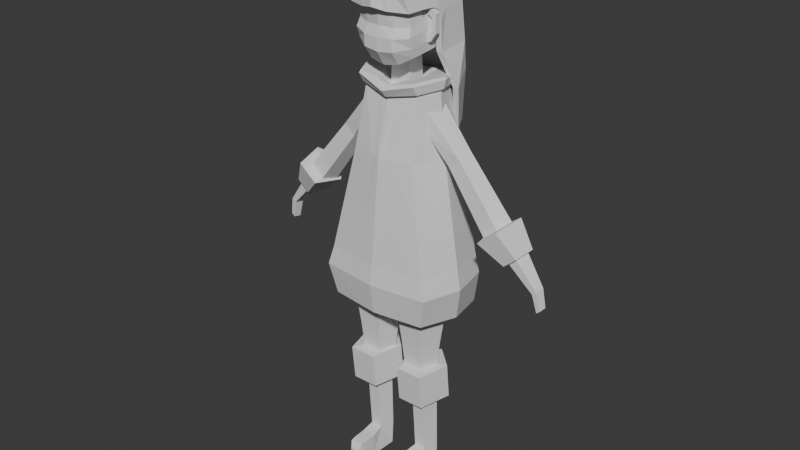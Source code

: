 # Source: CharacterWoman.blend  (saved by Blender 4.1.24; exported with 4.5.12 LTS)
import bpy
from mathutils import Matrix  # noqa: F401  (used for matrix-valued properties, if any)

bpy.ops.wm.read_factory_settings(use_empty=True)
scene = bpy.context.scene
scene.name = 'Scene'

# ---- collections
col_collection = bpy.data.collections.new('Collection'); scene.collection.children.link(col_collection)

# ---- materials (node trees are filled in below, after node groups)
mat_material = bpy.data.materials.new('Material')
mat_material.alpha_threshold = 0.0
mat_material.use_transparent_shadow = False
mat_material.roughness = 0.5
mat_material.line_color = (0.0, 0.0, 0.0, 1.0)

# ---- material node trees
mat_material.use_nodes = True; mat_material.node_tree.nodes.clear()
_N = mat_material.node_tree.nodes; _L = mat_material.node_tree.links
n0 = _N.new('ShaderNodeOutputMaterial'); n0.name = 'Material Output'; n0.location = (300, 300)
n1 = _N.new('ShaderNodeBsdfPrincipled'); n1.name = 'Principled BSDF'; n1.location = (10, 300)
n1.inputs[3].default_value = 1.45
_L.new(n1.outputs[0], n0.inputs[0])
n0.is_active_output = True

# ---- world
world_world = bpy.data.worlds.new('World'); scene.world = world_world
world_world.use_nodes = True; world_world.node_tree.nodes.clear()
_N = world_world.node_tree.nodes; _L = world_world.node_tree.links
n0 = _N.new('ShaderNodeOutputWorld'); n0.name = 'World Output'; n0.location = (300, 300)
n1 = _N.new('ShaderNodeBackground'); n1.name = 'Background'; n1.location = (10, 300)
n1.inputs[0].default_value = (0.05088, 0.05088, 0.05088, 1.0)
_L.new(n1.outputs[0], n0.inputs[0])
n0.is_active_output = True
world_world.color = (0.05088, 0.05088, 0.05088)
world_world.use_sun_shadow = False
world_world.sun_shadow_jitter_overblur = 0.0

# ---- meshes
me_cube = bpy.data.meshes.new('Cube')
me_cube.from_pydata([(0.6338, 0.6311, 1.077), (0.9949, 0.6339, -0.7404), (0.5644, -0.5231, 1.092), (0.9256, -0.7037, -0.7259), (0.0268, -0.004259, -1.652), (1.226, -0.06859, -1.076), (1.114, -0.004259, -1.652), (0.9677, 0.6847, -1.69), (0.8984, -0.6742, -1.617), (1.142, -0.04446, -0.732), (0.7805, 0.04446, 1.086), (1.01, -0.758, -1.064), (1.08, 0.6399, -1.089), (0.01072, 0.7282, -0.732), (0.0, -0.6365, 1.086), (0.01072, -0.8171, -0.732), (0.0, 0.7254, 1.086), (0.0268, 0.779, -1.682), (0.0268, -0.7876, -1.623), (0.01608, -0.8714, -1.07), (0.01608, 0.7423, -1.07), (0.5635, 0.4235, 2.129), (0.5082, -0.3094, 2.129), (0.6745, 0.05101, 2.158), (0.0, -0.3814, 2.024), (0.0, 0.4834, 2.024), (0.594, 0.5329, 2.357), (0.5226, -0.413, 2.358), (0.7372, 0.05215, 2.394), (0.0, -0.5059, 2.221), (0.0, 0.5977, 2.243), (0.6122, 0.5673, 2.31), (0.0, 0.6491, 2.164), (0.5344, -0.4466, 2.311), (0.0, -0.5464, 2.164), (0.7633, 0.05252, 2.35), (0.5996, 0.4842, 2.162), (0.0, -0.4551, 2.042), (0.0, 0.5571, 2.041), (0.5372, -0.3702, 2.163), (0.7329, 0.04906, 2.2), (0.2537, -0.787, -0.7303), (0.1683, 0.7004, 1.084), (0.2583, -0.7574, -1.621), (0.3157, -0.004259, -1.652), (0.2802, -0.8413, -1.069), (0.2721, 0.7031, -0.7342), (0.1499, -0.6064, 1.087), (0.2767, 0.754, -1.684), (0.2986, 0.7151, -1.075), (0.1497, 0.4675, 2.052), (0.135, -0.3623, 2.052), (0.1578, 0.5897, 2.257), (0.1958, 0.05215, 2.267), (0.1388, -0.4812, 2.257), (0.1626, 0.6274, 2.203), (0.1419, -0.5199, 2.203), (0.1427, -0.4325, 2.074), (0.1593, 0.5377, 2.073), (0.8144, 0.6325, 0.1685), (0.745, -0.6134, 0.183), (0.961, -2.98e-08, 0.1769), (0.0, 0.7268, 0.1769), (0.0, -0.7268, 0.1769), (0.1993, -0.6967, 0.1785), (0.2177, 0.7018, 0.1747), (0.7185, -0.1182, 1.088), (1.08, -0.2334, -0.7302), (1.053, -0.1963, -1.642), (1.165, -0.2662, -1.072), (0.0, -0.2288, -1.644), (0.6268, -0.0523, 2.15), (0.6757, -0.08118, 2.384), (0.0, -0.1078, 2.221), (0.6977, -0.09056, 2.339), (0.6768, -0.07113, 2.19), (0.1795, -0.1007, 2.264), (0.2868, -0.2202, -1.643), (0.8991, -0.1758, 0.1787), (1.096, 0.1652, -0.7346), (1.069, 0.2087, -1.664), (0.0, 0.2379, -1.661), (1.181, 0.1504, -1.08), (0.7351, 0.2258, 1.083), (0.6402, 0.1662, 2.149), (0.0, 0.2246, 2.221), (0.6929, 0.2007, 2.383), (0.7166, 0.2116, 2.338), (0.6917, 0.1836, 2.188), (0.1841, 0.2183, 2.264), (0.2912, 0.2301, -1.662), (0.9157, 0.1955, 0.1743), (0.0, 0.1967, 2.801), (0.0, 0.05365, 2.801), (0.1948, 0.05365, 2.807), (0.1762, 0.1914, 2.811), (0.0, -0.07896, 2.801), (0.1697, -0.0731, 2.816), (0.2346, 0.5329, 2.285), (0.1633, -0.413, 2.285), (0.3779, 0.05215, 2.322), (0.0, -0.5059, 2.149), (0.0, 0.6102, 2.149), (0.0, 0.5382, 2.263), (0.0, -0.4305, 2.268), (0.3163, -0.08118, 2.312), (0.3336, 0.2007, 2.311), (0.1664, 0.1057, 2.088), (0.1566, -0.02414, 2.088), (0.186, 0.03971, 2.093), (0.0, -0.03689, 2.07), (0.0, 0.1163, 2.07), (0.0, 0.1135, 2.075), (0.0, -0.03351, 2.075), (0.1776, 0.02141, 2.092), (0.1799, 0.06011, 2.092), (0.1958, 0.05215, 2.079), (0.0, -0.1078, 2.033), (0.1795, -0.1007, 2.077), (0.0, 0.2246, 2.033), (0.1841, 0.2183, 2.076)], [], [(82, 5, 6, 80), (78, 66, 2, 60), (65, 42, 0, 59), (77, 68, 8, 43), (69, 11, 8, 68), (49, 12, 7, 48), (42, 16, 25, 50), (91, 83, 10, 61), (46, 1, 12, 49), (67, 3, 11, 69), (41, 15, 19, 45), (45, 19, 18, 43), (79, 9, 5, 82), (90, 80, 6, 44), (64, 47, 14, 63), (83, 0, 21, 84), (56, 33, 27, 54), (55, 32, 30, 52), (66, 10, 23, 71), (47, 2, 22, 51), (73, 76, 97, 96), (74, 35, 28, 72), (87, 31, 26, 86), (88, 36, 31, 87), (75, 40, 35, 74), (58, 38, 32, 55), (57, 39, 33, 56), (51, 22, 39, 57), (50, 25, 38, 58), (71, 23, 40, 75), (84, 21, 36, 88), (21, 50, 58, 36), (24, 51, 57, 37), (37, 57, 56, 34), (36, 58, 55, 31), (14, 47, 51, 24), (31, 55, 52, 26), (34, 56, 54, 29), (60, 2, 47, 64), (81, 90, 44, 4), (11, 45, 43, 8), (3, 41, 45, 11), (13, 46, 49, 20), (0, 42, 50, 21), (20, 49, 48, 17), (70, 77, 43, 18), (62, 16, 42, 65), (13, 62, 65, 46), (3, 60, 64, 41), (41, 64, 63, 15), (79, 91, 61, 9), (46, 65, 59, 1), (67, 78, 60, 3), (9, 61, 78, 67), (4, 44, 77, 70), (22, 71, 75, 39), (39, 75, 74, 33), (33, 74, 72, 27), (76, 53, 94, 97), (2, 66, 71, 22), (9, 67, 69, 5), (5, 69, 68, 6), (44, 6, 68, 77), (61, 10, 66, 78), (1, 59, 91, 79), (17, 48, 90, 81), (23, 84, 88, 40), (40, 88, 87, 35), (35, 87, 86, 28), (10, 83, 84, 23), (48, 7, 80, 90), (1, 79, 82, 12), (59, 0, 83, 91), (12, 82, 80, 7), (95, 92, 93, 94), (94, 93, 96, 97), (89, 85, 92, 95), (53, 89, 95, 94), (72, 28, 100, 105), (27, 72, 105, 99), (54, 27, 99, 104), (86, 26, 98, 106), (52, 30, 102, 103), (29, 54, 104, 101), (26, 52, 103, 98), (28, 86, 106, 100), (105, 100, 109, 114), (103, 102, 111, 112), (101, 104, 113, 110), (99, 105, 114, 108), (106, 98, 107, 115), (104, 99, 108, 113), (100, 106, 115, 109), (98, 103, 112, 107), (76, 73, 117, 118), (85, 89, 120, 119), (53, 76, 118, 116), (89, 53, 116, 120)])
_k = set([(0, 21), (0, 59), (1, 12), (1, 59), (2, 22), (2, 60), (3, 11), (3, 60), (6, 68), (6, 80), (7, 12), (7, 48), (7, 80), (8, 11), (8, 43), (8, 68), (9, 61), (10, 23), (10, 61), (17, 48), (18, 43), (21, 50), (21, 84), (22, 51), (22, 71), (23, 71), (23, 84), (24, 51), (25, 50), (26, 31), (26, 52), (26, 86), (27, 33), (27, 54), (27, 72), (28, 35), (28, 72), (28, 86), (29, 54), (30, 52), (31, 36), (31, 55), (31, 87), (32, 55), (33, 39), (33, 56), (33, 74), (34, 56), (35, 40), (35, 74), (35, 87), (36, 58), (36, 88), (37, 57), (38, 58), (39, 57), (39, 75), (40, 75), (40, 88), (76, 97), (76, 118), (89, 95), (89, 120), (92, 95), (94, 95), (94, 97), (96, 97), (98, 103), (98, 106), (98, 107), (99, 104), (99, 105), (99, 108), (100, 105), (100, 106), (101, 104), (102, 103), (103, 112), (104, 113)])
me_cube.attributes.new('sharp_edge', 'BOOLEAN', 'EDGE').data.foreach_set('value', [ (min(e.vertices), max(e.vertices)) in _k for e in me_cube.edges])
_uv = me_cube.uv_layers.new(name='UVMap')
_uv.uv.foreach_set('vector', [0.375, 0.5864, 0.375, 0.625, 0.375, 0.625, 0.375, 0.5864, 0.5, 0.6608, 0.625, 0.6608, 0.625, 0.75, 0.5, 0.75, 0.5, 0.4078, 0.625, 0.4082, 0.625, 0.5, 0.5, 0.5, 0.2812, 0.6604, 0.375, 0.6608, 0.375, 0.75, 0.2832, 0.75, 0.375, 0.6608, 0.375, 0.75, 0.375, 0.75, 0.375, 0.6608, 0.375, 0.4082, 0.375, 0.5, 0.375, 0.5, 0.375, 0.4082, 0.625, 0.4082, 0.625, 0.375, 0.625, 0.375, 0.625, 0.4082, 0.5, 0.5864, 0.625, 0.5864, 0.625, 0.625, 0.5, 0.625, 0.375, 0.4082, 0.375, 0.5, 0.375, 0.5, 0.375, 0.4082, 0.375, 0.6608, 0.375, 0.75, 0.375, 0.75, 0.375, 0.6608, 0.375, 0.8418, 0.375, 0.875, 0.375, 0.875, 0.375, 0.8418, 0.375, 0.8418, 0.375, 0.875, 0.375, 0.875, 0.375, 0.8418, 0.375, 0.5864, 0.375, 0.625, 0.375, 0.625, 0.375, 0.5864, 0.2814, 0.5867, 0.375, 0.5864, 0.375, 0.625, 0.2832, 0.625, 0.5, 0.8422, 0.625, 0.8418, 0.625, 0.875, 0.5, 0.8759, 0.625, 0.5864, 0.625, 0.5, 0.625, 0.5, 0.625, 0.5864, 0.625, 0.8418, 0.625, 0.75, 0.625, 0.75, 0.625, 0.8418, 0.625, 0.4082, 0.625, 0.375, 0.625, 0.3893, 0.625, 0.4082, 0.625, 0.6608, 0.625, 0.625, 0.625, 0.625, 0.625, 0.6608, 0.625, 0.8418, 0.625, 0.75, 0.625, 0.75, 0.625, 0.8418, 0.75, 0.6608, 0.7168, 0.6608, 0.7168, 0.6608, 0.75, 0.6608, 0.625, 0.6608, 0.625, 0.625, 0.625, 0.625, 0.625, 0.6608, 0.625, 0.5864, 0.625, 0.5, 0.625, 0.5, 0.625, 0.5864, 0.625, 0.5864, 0.625, 0.5, 0.625, 0.5, 0.625, 0.5864, 0.625, 0.6608, 0.625, 0.625, 0.625, 0.625, 0.625, 0.6608, 0.625, 0.4082, 0.625, 0.375, 0.625, 0.375, 0.625, 0.4082, 0.625, 0.8418, 0.625, 0.75, 0.625, 0.75, 0.625, 0.8418, 0.625, 0.8418, 0.625, 0.75, 0.625, 0.75, 0.625, 0.8418, 0.625, 0.4082, 0.625, 0.375, 0.625, 0.375, 0.625, 0.4082, 0.625, 0.6608, 0.625, 0.625, 0.625, 0.625, 0.625, 0.6608, 0.625, 0.5864, 0.625, 0.5, 0.625, 0.5, 0.625, 0.5864, 0.625, 0.5, 0.625, 0.4082, 0.625, 0.4082, 0.625, 0.5, 0.625, 0.875, 0.625, 0.8418, 0.625, 0.8418, 0.625, 0.875, 0.625, 0.875, 0.625, 0.8418, 0.625, 0.8418, 0.625, 0.875, 0.625, 0.5, 0.625, 0.4082, 0.625, 0.4082, 0.625, 0.5, 0.625, 0.875, 0.625, 0.8418, 0.625, 0.8418, 0.625, 0.875, 0.625, 0.5, 0.625, 0.4082, 0.625, 0.4082, 0.625, 0.5, 0.625, 0.875, 0.625, 0.8418, 0.625, 0.8418, 0.625, 0.875, 0.5, 0.75, 0.625, 0.75, 0.625, 0.8418, 0.5, 0.8422, 0.2462, 0.587, 0.2814, 0.5867, 0.2832, 0.625, 0.25, 0.625, 0.375, 0.75, 0.375, 0.8418, 0.375, 0.8418, 0.375, 0.75, 0.375, 0.75, 0.375, 0.8418, 0.375, 0.8418, 0.375, 0.75, 0.375, 0.375, 0.375, 0.4082, 0.375, 0.4082, 0.375, 0.375, 0.625, 0.5, 0.625, 0.4082, 0.625, 0.4082, 0.625, 0.5, 0.375, 0.375, 0.375, 0.4082, 0.375, 0.4082, 0.375, 0.375, 0.2457, 0.6599, 0.2812, 0.6604, 0.2832, 0.75, 0.25, 0.75, 0.5, 0.3742, 0.625, 0.375, 0.625, 0.4082, 0.5, 0.4078, 0.375, 0.375, 0.5, 0.3742, 0.5, 0.4078, 0.375, 0.4082, 0.375, 0.75, 0.5, 0.75, 0.5, 0.8422, 0.375, 0.8418, 0.375, 0.8418, 0.5, 0.8422, 0.5, 0.8759, 0.375, 0.875, 0.375, 0.5864, 0.5, 0.5864, 0.5, 0.625, 0.375, 0.625, 0.375, 0.4082, 0.5, 0.4078, 0.5, 0.5, 0.375, 0.5, 0.375, 0.6608, 0.5, 0.6608, 0.5, 0.75, 0.375, 0.75, 0.375, 0.625, 0.5, 0.625, 0.5, 0.6608, 0.375, 0.6608, 0.25, 0.625, 0.2832, 0.625, 0.2812, 0.6604, 0.2457, 0.6599, 0.625, 0.75, 0.625, 0.6608, 0.625, 0.6608, 0.625, 0.75, 0.625, 0.75, 0.625, 0.6608, 0.625, 0.6608, 0.625, 0.75, 0.625, 0.75, 0.625, 0.6608, 0.625, 0.6608, 0.625, 0.75, 0.7168, 0.6608, 0.7168, 0.625, 0.7168, 0.625, 0.7168, 0.6608, 0.625, 0.75, 0.625, 0.6608, 0.625, 0.6608, 0.625, 0.75, 0.375, 0.625, 0.375, 0.6608, 0.375, 0.6608, 0.375, 0.625, 0.375, 0.625, 0.375, 0.6608, 0.375, 0.6608, 0.375, 0.625, 0.2832, 0.625, 0.375, 0.625, 0.375, 0.6608, 0.2812, 0.6604, 0.5, 0.625, 0.625, 0.625, 0.625, 0.6608, 0.5, 0.6608, 0.375, 0.5, 0.5, 0.5, 0.5, 0.5864, 0.375, 0.5864, 0.25, 0.5, 0.2832, 0.5, 0.2814, 0.5867, 0.2462, 0.587, 0.625, 0.625, 0.625, 0.5864, 0.625, 0.5864, 0.625, 0.625, 0.625, 0.625, 0.625, 0.5864, 0.625, 0.5864, 0.625, 0.625, 0.625, 0.625, 0.625, 0.5864, 0.625, 0.5864, 0.625, 0.625, 0.625, 0.625, 0.625, 0.5864, 0.625, 0.5864, 0.625, 0.625, 0.2832, 0.5, 0.375, 0.5, 0.375, 0.5864, 0.2814, 0.5867, 0.375, 0.5, 0.375, 0.5864, 0.375, 0.5864, 0.375, 0.5, 0.5, 0.5, 0.625, 0.5, 0.625, 0.5864, 0.5, 0.5864, 0.375, 0.5, 0.375, 0.5864, 0.375, 0.5864, 0.375, 0.5, 0.7168, 0.5864, 0.75, 0.5864, 0.75, 0.625, 0.7168, 0.625, 0.7168, 0.625, 0.75, 0.625, 0.75, 0.6608, 0.7168, 0.6608, 0.7168, 0.5864, 0.75, 0.5864, 0.75, 0.5864, 0.7168, 0.5864, 0.7168, 0.625, 0.7168, 0.5864, 0.7168, 0.5864, 0.7168, 0.625, 0.625, 0.6608, 0.625, 0.625, 0.625, 0.625, 0.625, 0.6608, 0.625, 0.75, 0.625, 0.6608, 0.625, 0.6608, 0.625, 0.75, 0.625, 0.8418, 0.625, 0.75, 0.625, 0.75, 0.625, 0.8418, 0.625, 0.5864, 0.625, 0.5, 0.625, 0.5, 0.625, 0.5864, 0.625, 0.4082, 0.625, 0.3893, 0.625, 0.375, 0.625, 0.4082, 0.625, 0.875, 0.625, 0.8418, 0.625, 0.8418, 0.625, 0.875, 0.625, 0.5, 0.625, 0.4082, 0.625, 0.4082, 0.625, 0.5, 0.625, 0.625, 0.625, 0.5864, 0.625, 0.5864, 0.625, 0.625, 0.625, 0.6608, 0.625, 0.625, 0.625, 0.625, 0.625, 0.6608, 0.625, 0.4082, 0.625, 0.375, 0.625, 0.375, 0.625, 0.4082, 0.625, 0.875, 0.625, 0.8418, 0.625, 0.8418, 0.625, 0.875, 0.625, 0.75, 0.625, 0.6608, 0.625, 0.6608, 0.625, 0.75, 0.625, 0.5864, 0.625, 0.5, 0.625, 0.5, 0.625, 0.5864, 0.625, 0.8418, 0.625, 0.75, 0.625, 0.75, 0.625, 0.8418, 0.625, 0.625, 0.625, 0.5864, 0.625, 0.5864, 0.625, 0.625, 0.625, 0.5, 0.625, 0.4082, 0.625, 0.4082, 0.625, 0.5, 0.7168, 0.6608, 0.75, 0.6608, 0.75, 0.6608, 0.7168, 0.6608, 0.75, 0.5864, 0.7168, 0.5864, 0.7168, 0.5864, 0.75, 0.5864, 0.7168, 0.625, 0.7168, 0.6608, 0.7168, 0.6608, 0.7168, 0.625, 0.7168, 0.5864, 0.7168, 0.625, 0.7168, 0.625, 0.7168, 0.5864])
me_cube.materials.append(mat_material)
me_cube.use_mirror_vertex_groups = False
me_cube.update()
me_cylinder = bpy.data.meshes.new('Cylinder')
me_cylinder.from_pydata([(0.0, 1.0, -1.0), (3.416e-08, 1.287, 1.0), (0.9511, 0.309, -1.0), (1.224, 0.3976, 1.0), (0.5878, -0.809, -1.0), (0.7562, -1.041, 1.0), (-0.5878, -0.809, -1.0), (-0.7562, -1.041, 1.0), (-0.9511, 0.309, -1.0), (-1.224, 0.3976, 1.0), (-1.714e-08, 0.8562, -2.315), (0.8143, 0.2646, -2.315), (0.5033, -0.6927, -2.315), (-0.5033, -0.6927, -2.315), (-0.8143, 0.2646, -2.315), (0.1594, 1.52, -2.364), (1.303, 0.4789, -2.364), (0.866, -1.263, -2.395), (-0.5472, -1.263, -2.395), (-0.984, 0.4789, -2.364), (0.1594, 1.509, -4.293), (1.303, 0.6781, -4.293), (0.866, -1.064, -4.324), (-0.5472, -1.064, -4.324), (-0.984, 0.6781, -4.293), (0.1594, 1.01, -4.528), (0.6952, 0.4588, -4.528), (0.4905, -0.4323, -4.528), (-0.1717, -0.4323, -4.528), (-0.3764, 0.4588, -4.528), (0.1594, 1.032, -7.625), (0.6858, 0.5575, -7.625), (0.4847, -0.2102, -7.625), (-0.166, -0.2102, -7.625), (-0.367, 0.5575, -7.625), (0.1594, 1.0, -8.99), (0.6858, 0.5255, -8.99), (0.4847, -0.2422, -8.99), (-0.2988, -0.2422, -8.99), (-0.3427, 0.5008, -8.972), (0.4549, -0.9442, -7.74), (-0.269, -0.9442, -7.74), (0.4549, -0.9733, -8.979), (-0.269, -0.9733, -8.979), (0.4424, -1.612, -7.751), (-0.2565, -1.612, -7.751), (0.4424, -1.639, -8.937), (-0.2565, -1.639, -8.937), (0.4208, -1.952, -7.788), (-0.2348, -1.952, -7.788), (0.4208, -1.977, -8.884), (-0.2348, -1.977, -8.884), (0.2774, -2.151, -8.084), (-0.09144, -2.151, -8.084), (0.2774, -2.162, -8.579), (-0.09144, -2.162, -8.579)], [], [(0, 1, 3, 2), (2, 3, 5, 4), (4, 5, 7, 6), (6, 7, 9, 8), (8, 9, 1, 0), (4, 6, 13, 12), (6, 8, 14, 13), (2, 4, 12, 11), (8, 0, 10, 14), (0, 2, 11, 10), (13, 14, 19, 18), (11, 12, 17, 16), (14, 10, 15, 19), (12, 13, 18, 17), (10, 11, 16, 15), (19, 15, 20, 24), (17, 18, 23, 22), (15, 16, 21, 20), (18, 19, 24, 23), (16, 17, 22, 21), (24, 20, 25, 29), (22, 23, 28, 27), (20, 21, 26, 25), (23, 24, 29, 28), (21, 22, 27, 26), (28, 29, 34, 33), (26, 27, 32, 31), (29, 25, 30, 34), (27, 28, 33, 32), (25, 26, 31, 30), (33, 34, 39, 38), (31, 32, 37, 36), (34, 30, 35, 39), (33, 38, 43, 41), (30, 31, 36, 35), (40, 41, 45, 44), (38, 37, 42, 43), (37, 32, 40, 42), (32, 33, 41, 40), (46, 44, 48, 50), (42, 40, 44, 46), (43, 42, 46, 47), (41, 43, 47, 45), (49, 51, 55, 53), (47, 46, 50, 51), (45, 47, 51, 49), (44, 45, 49, 48), (52, 53, 55, 54), (48, 49, 53, 52), (50, 48, 52, 54), (51, 50, 54, 55)])
_k = set([(0, 1), (0, 10), (2, 3), (2, 11), (4, 5), (4, 12), (6, 7), (6, 13), (8, 9), (8, 14), (10, 11), (10, 14), (11, 12), (12, 13), (13, 14), (15, 16), (15, 19), (15, 20), (16, 17), (16, 21), (17, 18), (17, 22), (18, 19), (18, 23), (19, 24), (20, 21), (20, 24), (20, 25), (21, 22), (22, 23), (23, 24), (25, 26), (25, 29), (25, 30), (26, 27), (26, 31), (27, 28), (27, 32), (28, 29), (28, 33), (29, 34), (30, 35), (31, 36), (32, 33), (32, 40), (33, 41), (34, 39), (37, 42), (38, 43), (40, 44), (41, 45), (42, 46), (43, 47), (44, 48), (45, 49), (46, 50), (47, 51), (48, 49), (48, 50), (48, 52), (49, 51), (49, 53), (50, 51), (50, 54), (51, 55), (52, 53), (52, 54), (53, 55), (54, 55)])
me_cylinder.attributes.new('sharp_edge', 'BOOLEAN', 'EDGE').data.foreach_set('value', [ (min(e.vertices), max(e.vertices)) in _k for e in me_cylinder.edges])
_uv = me_cylinder.uv_layers.new(name='UVMap')
_uv.uv.foreach_set('vector', [1.0, 0.0, 1.0, 1.0, 0.8, 1.0, 0.8, 0.0, 0.8, 0.0, 0.8, 1.0, 0.6, 1.0, 0.6, 0.0, 0.6, 0.0, 0.6, 1.0, 0.4, 1.0, 0.4, 0.0, 0.4, 0.0, 0.4, 1.0, 0.2, 1.0, 0.2, 0.0, 0.2, 0.0, 0.2, 1.0, 2.98e-08, 1.0, 2.98e-08, 0.0, 0.6, 0.0, 0.4, 0.0, 0.4, 0.0, 0.6, 0.0, 0.4, 0.0, 0.2, 0.0, 0.2, 0.0, 0.4, 0.0, 0.8, 0.0, 0.6, 0.0, 0.6, 0.0, 0.8, 0.0, 0.2, 0.0, 2.98e-08, 0.0, 2.98e-08, 0.0, 0.2, 0.0, 1.0, 0.0, 0.8, 0.0, 0.8, 0.0, 1.0, 0.0, 0.4, 0.0, 0.2, 0.0, 0.2, 0.0, 0.4, 0.0, 0.8, 0.0, 0.6, 0.0, 0.6, 0.0, 0.8, 0.0, 0.2, 0.0, 2.98e-08, 0.0, 2.98e-08, 0.0, 0.2, 0.0, 0.6, 0.0, 0.4, 0.0, 0.4, 0.0, 0.6, 0.0, 1.0, 0.0, 0.8, 0.0, 0.8, 0.0, 1.0, 0.0, 0.2, 0.0, 2.98e-08, 0.0, 2.98e-08, 0.0, 0.2, 0.0, 0.6, 0.0, 0.4, 0.0, 0.4, 0.0, 0.6, 0.0, 1.0, 0.0, 0.8, 0.0, 0.8, 0.0, 1.0, 0.0, 0.4, 0.0, 0.2, 0.0, 0.2, 0.0, 0.4, 0.0, 0.8, 0.0, 0.6, 0.0, 0.6, 0.0, 0.8, 0.0, 0.2, 0.0, 2.98e-08, 0.0, 2.98e-08, 0.0, 0.2, 0.0, 0.6, 0.0, 0.4, 0.0, 0.4, 0.0, 0.6, 0.0, 1.0, 0.0, 0.8, 0.0, 0.8, 0.0, 1.0, 0.0, 0.4, 0.0, 0.2, 0.0, 0.2, 0.0, 0.4, 0.0, 0.8, 0.0, 0.6, 0.0, 0.6, 0.0, 0.8, 0.0, 0.4, 0.0, 0.2, 0.0, 0.2, 0.0, 0.4, 0.0, 0.8, 0.0, 0.6, 0.0, 0.6, 0.0, 0.8, 0.0, 0.2, 0.0, 2.98e-08, 0.0, 2.98e-08, 0.0, 0.2, 0.0, 0.6, 0.0, 0.4, 0.0, 0.4, 0.0, 0.6, 0.0, 1.0, 0.0, 0.8, 0.0, 0.8, 0.0, 1.0, 0.0, 0.4, 0.0, 0.2, 0.0, 0.2, 0.0, 0.4, 0.0, 0.8, 0.0, 0.6, 0.0, 0.6, 0.0, 0.8, 0.0, 0.2, 0.0, 2.98e-08, 0.0, 2.98e-08, 0.0, 0.2, 0.0, 0.4, 0.0, 0.4, 0.0, 0.4, 0.0, 0.4, 0.0, 1.0, 0.0, 0.8, 0.0, 0.8, 0.0, 1.0, 0.0, 0.6, 0.0, 0.4, 0.0, 0.4, 0.0, 0.6, 0.0, 0.0, 0.0, 0.0, 0.0, 0.0, 0.0, 0.0, 0.0, 0.6, 0.0, 0.6, 0.0, 0.6, 0.0, 0.6, 0.0, 0.6, 0.0, 0.4, 0.0, 0.4, 0.0, 0.6, 0.0, 0.6, 0.0, 0.6, 0.0, 0.6, 0.0, 0.6, 0.0, 0.6, 0.0, 0.6, 0.0, 0.6, 0.0, 0.6, 0.0, 0.0, 0.0, 0.0, 0.0, 0.0, 0.0, 0.0, 0.0, 0.4, 0.0, 0.4, 0.0, 0.4, 0.0, 0.4, 0.0, 0.4, 0.0, 0.4, 0.0, 0.4, 0.0, 0.4, 0.0, 0.0, 0.0, 0.0, 0.0, 0.0, 0.0, 0.0, 0.0, 0.4, 0.0, 0.4, 0.0, 0.4, 0.0, 0.4, 0.0, 0.6, 0.0, 0.4, 0.0, 0.4, 0.0, 0.6, 0.0, 0.6, 0.0, 0.4, 0.0, 0.4, 0.0, 0.6, 0.0, 0.6, 0.0, 0.4, 0.0, 0.4, 0.0, 0.6, 0.0, 0.6, 0.0, 0.6, 0.0, 0.6, 0.0, 0.6, 0.0, 0.0, 0.0, 0.0, 0.0, 0.0, 0.0, 0.0, 0.0])
me_cylinder.update()
me_cylinder_001 = bpy.data.meshes.new('Cylinder.001')
me_cylinder_001.from_pydata([(0.3503, 1.119, -1.827), (0.4158, 1.484, 0.3183), (0.9636, 0.6735, -1.827), (0.9466, 0.827, 1.051), (0.7293, -0.04756, -1.827), (0.7322, -0.3235, 0.7966), (-0.02884, -0.04756, -1.827), (0.07603, -0.3235, -0.1087), (-0.2631, 0.6735, -1.827), (-0.115, 0.827, -0.414), (0.186, 1.252, -5.438), (0.9261, 0.7143, -5.438), (0.6434, -0.1558, -5.438), (-0.2715, -0.1558, -5.438), (-0.5542, 0.7143, -5.438), (0.3308, 1.855, -5.483), (1.37, 0.909, -5.483), (0.9731, -0.6742, -5.51), (-0.3114, -0.6742, -5.51), (-0.7084, 0.909, -5.483), (0.2749, 1.187, -7.009), (0.7179, 0.8652, -7.007), (0.5313, 0.1209, -7.021), (0.01852, 0.1209, -7.021), (-0.1681, 0.8652, -7.007), (0.9668, 0.9557, -7.005), (0.2749, 1.458, -7.005), (0.7025, -0.09852, -7.024), (-0.1527, -0.09852, -7.024), (-0.417, 0.9557, -7.005), (0.5029, 0.7758, -8.775), (0.2749, 0.9415, -8.776), (0.4068, 0.2976, -8.783), (0.143, 0.2976, -8.783), (0.04692, 0.7758, -8.775), (0.009626, 0.7729, -9.64), (-0.1902, 0.9181, -9.641), (-0.07455, 0.4014, -9.646), (-0.3059, 0.4014, -9.646), (-0.39, 0.7729, -9.64)], [], [(0, 1, 3, 2), (2, 3, 5, 4), (4, 5, 7, 6), (6, 7, 9, 8), (8, 9, 1, 0), (4, 6, 13, 12), (6, 8, 14, 13), (2, 4, 12, 11), (8, 0, 10, 14), (0, 2, 11, 10), (13, 14, 19, 18), (11, 12, 17, 16), (14, 10, 15, 19), (12, 13, 18, 17), (10, 11, 16, 15), (19, 15, 26, 29), (17, 18, 28, 27), (15, 16, 25, 26), (18, 19, 29, 28), (16, 17, 27, 25), (23, 24, 34, 33), (21, 20, 26, 25), (22, 21, 25, 27), (23, 22, 27, 28), (24, 23, 28, 29), (20, 24, 29, 26), (34, 31, 36, 39), (21, 22, 32, 30), (24, 20, 31, 34), (22, 23, 33, 32), (20, 21, 30, 31), (35, 37, 38, 39, 36), (32, 33, 38, 37), (31, 30, 35, 36), (33, 34, 39, 38), (30, 32, 37, 35)])
_k = set([(0, 1), (0, 10), (2, 3), (2, 11), (4, 5), (4, 12), (6, 7), (6, 13), (8, 9), (8, 14), (10, 11), (10, 14), (11, 12), (12, 13), (13, 14), (15, 16), (15, 19), (15, 26), (16, 17), (16, 25), (17, 18), (17, 27), (18, 19), (18, 28), (19, 29), (20, 21), (20, 24), (20, 31), (21, 22), (21, 30), (22, 23), (22, 32), (23, 24), (23, 33), (24, 34), (25, 26), (25, 27), (26, 29), (27, 28), (28, 29), (30, 35), (31, 36), (32, 37), (33, 34), (33, 38), (34, 39), (35, 36), (35, 37), (36, 39), (37, 38), (38, 39)])
me_cylinder_001.attributes.new('sharp_edge', 'BOOLEAN', 'EDGE').data.foreach_set('value', [ (min(e.vertices), max(e.vertices)) in _k for e in me_cylinder_001.edges])
_uv = me_cylinder_001.uv_layers.new(name='UVMap')
_uv.uv.foreach_set('vector', [1.0, 0.0, 1.0, 1.0, 0.8, 1.0, 0.8, 0.0, 0.8, 0.0, 0.8, 1.0, 0.6, 1.0, 0.6, 0.0, 0.6, 0.0, 0.6, 1.0, 0.4, 1.0, 0.4, 0.0, 0.4, 0.0, 0.4, 1.0, 0.2, 1.0, 0.2, 0.0, 0.2, 0.0, 0.2, 1.0, 2.98e-08, 1.0, 2.98e-08, 0.0, 0.6, 0.0, 0.4, 0.0, 0.4, 0.0, 0.6, 0.0, 0.4, 0.0, 0.2, 0.0, 0.2, 0.0, 0.4, 0.0, 0.8, 0.0, 0.6, 0.0, 0.6, 0.0, 0.8, 0.0, 0.2, 0.0, 2.98e-08, 0.0, 2.98e-08, 0.0, 0.2, 0.0, 1.0, 0.0, 0.8, 0.0, 0.8, 0.0, 1.0, 0.0, 0.4, 0.0, 0.2, 0.0, 0.2, 0.0, 0.4, 0.0, 0.8, 0.0, 0.6, 0.0, 0.6, 0.0, 0.8, 0.0, 0.2, 0.0, 2.98e-08, 0.0, 2.98e-08, 0.0, 0.2, 0.0, 0.6, 0.0, 0.4, 0.0, 0.4, 0.0, 0.6, 0.0, 1.0, 0.0, 0.8, 0.0, 0.8, 0.0, 1.0, 0.0, 0.2, 0.0, 2.98e-08, 0.0, 2.98e-08, 0.0, 0.2, 0.0, 0.6, 0.0, 0.4, 0.0, 0.4, 0.0, 0.6, 0.0, 1.0, 0.0, 0.8, 0.0, 0.8, 0.0, 1.0, 0.0, 0.4, 0.0, 0.2, 0.0, 0.2, 0.0, 0.4, 0.0, 0.8, 0.0, 0.6, 0.0, 0.6, 0.0, 0.8, 0.0, 0.4142, 0.0, 0.2402, 0.0, 0.2402, 0.0, 0.4142, 0.0, 0.6115, 0.0, 0.1924, 0.0, 2.98e-08, 0.0, 0.8, 0.0, 0.5555, 0.0, 0.6115, 0.0, 0.8, 0.0, 0.6, 0.0, 0.4142, 0.0, 0.5555, 0.0, 0.6, 0.0, 0.4, 0.0, 0.2402, 0.0, 0.4142, 0.0, 0.4, 0.0, 0.2, 0.0, 0.1924, 0.0, 0.2402, 0.0, 0.2, 0.0, 2.98e-08, 0.0, 0.2402, 0.0, 0.1924, 0.0, 0.1924, 0.0, 0.2402, 0.0, 0.6115, 0.0, 0.5555, 0.0, 0.5555, 0.0, 0.6115, 0.0, 0.2402, 0.0, 0.1924, 0.0, 0.1924, 0.0, 0.2402, 0.0, 0.5555, 0.0, 0.4142, 0.0, 0.4142, 0.0, 0.5555, 0.0, 0.1924, 0.0, 0.6115, 0.0, 0.6115, 0.0, 0.1924, 0.0, 0.6115, 0.0, 0.5555, 0.0, 0.4142, 0.0, 0.2402, 0.0, 0.1924, 0.0, 0.5555, 0.0, 0.4142, 0.0, 0.4142, 0.0, 0.5555, 0.0, 0.1924, 0.0, 0.6115, 0.0, 0.6115, 0.0, 0.1924, 0.0, 0.4142, 0.0, 0.2402, 0.0, 0.2402, 0.0, 0.4142, 0.0, 0.6115, 0.0, 0.5555, 0.0, 0.5555, 0.0, 0.6115, 0.0])
me_cylinder_001.update()
me_cube_001 = bpy.data.meshes.new('Cube.001')
me_cube_001.from_pydata([(0.5877, -0.5846, -0.4989), (0.2775, -0.6888, 0.08928), (0.5766, -0.4264, -0.8677), (0.3048, -0.7139, -0.5416), (0.3013, -0.5237, -1.029), (0.5372, -0.5823, 0.09024), (0.0, -0.7371, -0.552), (0.0, -0.5508, -1.087), (0.0, -0.7574, 0.1232), (0.5869, -0.5156, -0.6942), (0.3034, -0.7068, -0.769), (0.0, -0.7359, -0.8033), (0.615, 0.0279, -0.3914), (0.5855, 0.1012, -0.8163), (0.3038, 0.1121, -0.9516), (0.0, 0.1125, -0.9765), (0.6126, 0.06307, -0.6024), (0.5652, -0.5114, -0.3397), (0.2932, -0.6394, -0.3633), (0.0, -0.6851, -0.3481), (0.5948, 0.0248, -0.1105), (0.6014, -0.2783, -0.4452), (0.5522, -0.2848, 0.1426), (0.3026, -0.2058, -0.9905), (0.0, -0.2192, -1.032), (0.5998, -0.2263, -0.6483), (0.581, -0.1626, -0.842), (0.58, -0.2433, -0.2251), (0.5824, 0.3128, -0.732), (0.6048, 0.2867, -0.3326), (0.3049, 0.3691, -0.8359), (0.0, 0.407, -0.8744), (0.602, 0.2987, -0.5272), (0.3032, 0.6565, -0.4931), (0.3061, 0.6261, -0.7203), (0.2995, 0.6797, -0.2659), (0.5947, 0.5454, -0.2738), (0.2921, 0.6466, -0.03378), (0.5785, 0.5112, -0.0526), (0.4694, -0.4355, 0.3956), (0.2362, -0.483, 0.4526), (0.5372, -0.5823, 0.09024), (0.2775, -0.6888, 0.08928), (0.2398, 0.406, 0.5002), (0.2815, 0.5985, 0.1984), (0.5793, 0.5245, -0.6477), (0.5824, 0.3128, -0.732), (0.5914, 0.5344, -0.4519), (0.4496, 0.3422, 0.4511), (0.4684, -0.2113, 0.4519), (0.5522, 0.4751, 0.1872), (0.0, 0.7714, -0.2763), (0.0, 0.4402, 0.5511), (0.5522, -0.2848, 0.1426), (0.0, 0.695, 0.2198), (0.0, -0.5247, 0.5056), (0.0, 0.7015, -0.7722), (0.238, -0.2337, 0.512), (0.0, -0.7574, 0.1232), (0.0, 0.7316, -0.02472), (0.0, -0.2521, 0.5558), (0.0, 0.7363, -0.523), (0.6048, 0.2867, -0.3326), (0.615, 0.0279, -0.3914), (0.4585, 0.1776, 0.4797), (0.4673, 0.01295, 0.5083), (0.5597, 0.2439, 0.1911), (0.5672, 0.01278, 0.195), (0.2398, 0.2108, 0.5358), (0.2399, 0.01571, 0.5715), (0.0, 0.2304, 0.5786), (0.0, 0.02053, 0.6061), (0.5948, 0.0248, -0.1105), (0.5866, 0.268, -0.08153), (0.58, -0.2433, -0.2251), (0.3049, 0.3691, -0.8359), (0.0, 0.407, -0.8744), (0.602, 0.2987, -0.5272), (0.3032, 0.6565, -0.4931), (0.3061, 0.6261, -0.7203), (0.2995, 0.6797, -0.2659), (0.5947, 0.5454, -0.2738), (0.2921, 0.6466, -0.03378), (0.5785, 0.5112, -0.0526), (0.4694, -0.4355, 0.3956), (0.2362, -0.483, 0.4526), (0.5372, -0.5823, 0.09024), (0.2775, -0.6888, 0.08928), (0.2398, 0.406, 0.5002), (0.2815, 0.5985, 0.1984), (0.5793, 0.5245, -0.6477), (0.5824, 0.3128, -0.732), (0.5914, 0.5344, -0.4519), (0.4496, 0.3422, 0.4511), (0.4684, -0.2113, 0.4519), (0.5522, 0.4751, 0.1872), (0.0, 0.7714, -0.2763), (0.0, 0.4402, 0.5511), (0.5522, -0.2848, 0.1426), (0.0, 0.695, 0.2198), (0.0, -0.5247, 0.5056), (0.0, 0.7015, -0.7722), (0.238, -0.2337, 0.512), (0.0, -0.7574, 0.1232), (0.0, 0.7316, -0.02472), (0.0, -0.2521, 0.5558), (0.0, 0.7363, -0.523), (0.6048, 0.2867, -0.3326), (0.615, 0.0279, -0.3914), (0.4585, 0.1776, 0.4797), (0.4673, 0.01295, 0.5083), (0.5597, 0.2439, 0.1911), (0.5672, 0.01278, 0.195), (0.2398, 0.2108, 0.5358), (0.2399, 0.01571, 0.5715), (0.0, 0.2304, 0.5786), (0.0, 0.02053, 0.6061), (0.5948, 0.0248, -0.1105), (0.5866, 0.268, -0.08153), (0.58, -0.2433, -0.2251), (0.3049, 0.3691, -0.8359), (0.0, 0.407, -0.8744), (0.602, 0.2987, -0.5272)], [], [(23, 26, 2, 4), (17, 5, 1, 18), (25, 21, 0, 9), (24, 23, 4, 7), (27, 22, 5, 17), (18, 1, 8, 19), (10, 3, 6, 11), (9, 0, 3, 10), (2, 9, 10, 4), (4, 10, 11, 7), (26, 25, 9, 2), (28, 32, 16, 13), (31, 30, 14, 15), (32, 29, 12, 16), (30, 28, 13, 14), (3, 18, 19, 6), (21, 27, 17, 0), (0, 17, 18, 3), (12, 20, 27, 21), (13, 16, 25, 26), (15, 14, 23, 24), (16, 12, 21, 25), (8, 1, 42, 58), (28, 30, 75, 46), (14, 13, 26, 23), (5, 22, 53, 41), (1, 5, 41, 42), (32, 28, 46, 77), (12, 29, 62, 63), (22, 27, 74, 53), (30, 31, 76, 75), (29, 32, 77, 62), (20, 12, 63, 72), (27, 20, 72, 74), (44, 43, 48, 50), (53, 49, 39, 41), (33, 35, 36, 47), (59, 54, 44, 37), (49, 57, 40, 39), (61, 51, 35, 33), (37, 44, 50, 38), (42, 40, 55, 58), (57, 60, 55, 40), (54, 52, 43, 44), (41, 39, 40, 42), (56, 61, 33, 34), (34, 33, 47, 45), (68, 70, 71, 69), (73, 66, 67, 72), (64, 68, 69, 65), (66, 64, 65, 67), (62, 73, 72, 63), (35, 37, 38, 36), (51, 59, 37, 35), (69, 71, 60, 57), (72, 67, 53, 74), (65, 69, 57, 49), (67, 65, 49, 53), (36, 38, 73, 62), (34, 45, 46, 75), (50, 48, 64, 66), (48, 43, 68, 64), (47, 36, 62, 77), (56, 34, 75, 76), (38, 50, 66, 73), (43, 52, 70, 68), (45, 47, 77, 46), (89, 88, 93, 95), (98, 94, 84, 86), (78, 80, 81, 92), (104, 99, 89, 82), (94, 102, 85, 84), (106, 96, 80, 78), (82, 89, 95, 83), (87, 85, 100, 103), (102, 105, 100, 85), (99, 97, 88, 89), (86, 84, 85, 87), (101, 106, 78, 79), (79, 78, 92, 90), (113, 115, 116, 114), (118, 111, 112, 117), (109, 113, 114, 110), (111, 109, 110, 112), (107, 118, 117, 108), (80, 82, 83, 81), (96, 104, 82, 80), (114, 116, 105, 102), (117, 112, 98, 119), (110, 114, 102, 94), (112, 110, 94, 98), (81, 83, 118, 107), (79, 90, 91, 120), (95, 93, 109, 111), (93, 88, 113, 109), (92, 81, 107, 122), (101, 79, 120, 121), (83, 95, 111, 118), (88, 97, 115, 113), (90, 92, 122, 91)])
_k = set([(0, 3), (0, 9), (0, 17), (1, 5), (1, 8), (2, 4), (2, 9), (2, 26), (4, 7), (5, 17), (5, 22), (10, 11), (12, 20), (12, 29), (13, 26), (13, 28), (20, 27), (22, 27), (28, 30), (28, 32), (29, 32), (30, 31), (34, 45), (34, 56), (36, 38), (36, 47), (38, 50), (39, 40), (39, 41), (39, 49), (40, 55), (41, 42), (41, 53), (42, 58), (43, 48), (43, 52), (45, 46), (45, 47), (46, 75), (46, 77), (48, 50), (48, 64), (49, 65), (53, 74), (62, 63), (62, 77), (63, 72), (64, 65), (72, 74), (75, 76), (79, 90), (79, 101), (81, 83), (81, 92), (83, 95), (84, 85), (84, 86), (84, 94), (85, 100), (88, 93), (88, 97), (90, 91), (90, 92), (93, 95), (93, 109), (94, 110), (109, 110)])
me_cube_001.attributes.new('sharp_edge', 'BOOLEAN', 'EDGE').data.foreach_set('value', [ (min(e.vertices), max(e.vertices)) in _k for e in me_cube_001.edges])
_uv = me_cube_001.uv_layers.new(name='UVMap')
_uv.uv.foreach_set('vector', [0.5625, 0.4375, 0.625, 0.4375, 0.625, 0.5, 0.5625, 0.5, 0.736, 0.4973, 0.8341, 0.5, 0.8341, 0.5625, 0.7374, 0.5585, 0.4107, 0.6875, 0.4464, 0.6875, 0.4464, 0.75, 0.4107, 0.75, 0.5, 0.4375, 0.5625, 0.4375, 0.5625, 0.5, 0.5, 0.5, 0.4832, 0.6748, 0.5841, 0.6875, 0.5841, 0.75, 0.4829, 0.7384, 0.7374, 0.5585, 0.8341, 0.5625, 0.8341, 0.625, 0.7388, 0.6238, 0.6607, 0.5625, 0.6964, 0.5625, 0.6964, 0.625, 0.6607, 0.625, 0.6607, 0.5, 0.6964, 0.5, 0.6964, 0.5625, 0.6607, 0.5625, 0.625, 0.5, 0.6607, 0.5, 0.6607, 0.5625, 0.625, 0.5625, 0.625, 0.5625, 0.6607, 0.5625, 0.6607, 0.625, 0.625, 0.625, 0.375, 0.6875, 0.4107, 0.6875, 0.4107, 0.75, 0.375, 0.75, 0.375, 0.5625, 0.4107, 0.5625, 0.4107, 0.625, 0.375, 0.625, 0.5, 0.3125, 0.5625, 0.3125, 0.5625, 0.375, 0.5, 0.375, 0.4107, 0.5625, 0.4464, 0.5625, 0.4464, 0.625, 0.4107, 0.625, 0.5625, 0.3125, 0.625, 0.3125, 0.625, 0.375, 0.5625, 0.375, 0.6964, 0.5625, 0.7374, 0.5585, 0.7388, 0.6238, 0.6964, 0.625, 0.4464, 0.6875, 0.4832, 0.6748, 0.4829, 0.7384, 0.4464, 0.75, 0.6964, 0.5, 0.736, 0.4973, 0.7374, 0.5585, 0.6964, 0.5625, 0.4464, 0.625, 0.4835, 0.6112, 0.4832, 0.6748, 0.4464, 0.6875, 0.375, 0.625, 0.4107, 0.625, 0.4107, 0.6875, 0.375, 0.6875, 0.5, 0.375, 0.5625, 0.375, 0.5625, 0.4375, 0.5, 0.4375, 0.4107, 0.625, 0.4464, 0.625, 0.4464, 0.6875, 0.4107, 0.6875, 0.8341, 0.625, 0.8341, 0.5625, 0.8341, 0.5625, 0.8341, 0.625, 0.625, 0.3125, 0.5625, 0.3125, 0.5625, 0.3125, 0.625, 0.3125, 0.5625, 0.375, 0.625, 0.375, 0.625, 0.4375, 0.5625, 0.4375, 0.5841, 0.75, 0.5841, 0.6875, 0.5841, 0.6875, 0.5841, 0.75, 0.8341, 0.5625, 0.8341, 0.5, 0.8341, 0.5, 0.8341, 0.5625, 0.4107, 0.5625, 0.375, 0.5625, 0.375, 0.5625, 0.4107, 0.5625, 0.4464, 0.625, 0.4464, 0.5625, 0.4464, 0.5625, 0.4464, 0.625, 0.5841, 0.6875, 0.4832, 0.6748, 0.4832, 0.6748, 0.5841, 0.6875, 0.5625, 0.3125, 0.5, 0.3125, 0.5, 0.3125, 0.5625, 0.3125, 0.4464, 0.5625, 0.4107, 0.5625, 0.4107, 0.5625, 0.4464, 0.5625, 0.4835, 0.6112, 0.4464, 0.625, 0.4464, 0.625, 0.4835, 0.6112, 0.4832, 0.6748, 0.4835, 0.6112, 0.4835, 0.6112, 0.4832, 0.6748, 0.5841, 0.1875, 0.625, 0.1875, 0.625, 0.25, 0.5841, 0.25, 0.5841, 0.6875, 0.625, 0.6875, 0.625, 0.75, 0.5841, 0.75, 0.4107, 0.1875, 0.4464, 0.1875, 0.4464, 0.25, 0.4107, 0.25, 0.4768, 0.1228, 0.5841, 0.125, 0.5841, 0.1875, 0.4741, 0.1845, 0.125, 0.6875, 0.1875, 0.6875, 0.1875, 0.75, 0.125, 0.75, 0.4107, 0.125, 0.4464, 0.125, 0.4464, 0.1875, 0.4107, 0.1875, 0.4741, 0.1845, 0.5841, 0.1875, 0.5841, 0.25, 0.4738, 0.2455, 0.8341, 0.5625, 0.875, 0.5625, 0.875, 0.625, 0.8341, 0.625, 0.1875, 0.6875, 0.25, 0.6875, 0.25, 0.75, 0.1875, 0.75, 0.5841, 0.125, 0.625, 0.125, 0.625, 0.1875, 0.5841, 0.1875, 0.8341, 0.5, 0.875, 0.5, 0.875, 0.5625, 0.8341, 0.5625, 0.375, 0.125, 0.4107, 0.125, 0.4107, 0.1875, 0.375, 0.1875, 0.375, 0.1875, 0.4107, 0.1875, 0.4107, 0.25, 0.375, 0.25, 0.1875, 0.5625, 0.25, 0.5625, 0.25, 0.625, 0.1875, 0.625, 0.4802, 0.5503, 0.5841, 0.5625, 0.5841, 0.625, 0.4835, 0.6112, 0.125, 0.5625, 0.1875, 0.5625, 0.1875, 0.625, 0.125, 0.625, 0.5841, 0.5625, 0.625, 0.5625, 0.625, 0.625, 0.5841, 0.625, 0.4464, 0.5625, 0.4802, 0.5503, 0.4835, 0.6112, 0.4464, 0.625, 0.4464, 0.1875, 0.4741, 0.1845, 0.4738, 0.2455, 0.4464, 0.25, 0.4464, 0.125, 0.4768, 0.1228, 0.4741, 0.1845, 0.4464, 0.1875, 0.1875, 0.625, 0.25, 0.625, 0.25, 0.6875, 0.1875, 0.6875, 0.4835, 0.6112, 0.5841, 0.625, 0.5841, 0.6875, 0.4832, 0.6748, 0.125, 0.625, 0.1875, 0.625, 0.1875, 0.6875, 0.125, 0.6875, 0.5841, 0.625, 0.625, 0.625, 0.625, 0.6875, 0.5841, 0.6875, 0.4464, 0.5, 0.477, 0.4894, 0.4802, 0.5503, 0.4464, 0.5625, 0.5625, 0.25, 0.625, 0.25, 0.625, 0.3125, 0.5625, 0.3125, 0.5841, 0.5, 0.625, 0.5, 0.625, 0.5625, 0.5841, 0.5625, 0.125, 0.5, 0.1875, 0.5, 0.1875, 0.5625, 0.125, 0.5625, 0.4107, 0.5, 0.4464, 0.5, 0.4464, 0.5625, 0.4107, 0.5625, 0.5, 0.25, 0.5625, 0.25, 0.5625, 0.3125, 0.5, 0.3125, 0.477, 0.4894, 0.5841, 0.5, 0.5841, 0.5625, 0.4802, 0.5503, 0.1875, 0.5, 0.25, 0.5, 0.25, 0.5625, 0.1875, 0.5625, 0.375, 0.5, 0.4107, 0.5, 0.4107, 0.5625, 0.375, 0.5625, 0.5841, 0.1875, 0.625, 0.1875, 0.625, 0.25, 0.5841, 0.25, 0.5841, 0.6875, 0.625, 0.6875, 0.625, 0.75, 0.5841, 0.75, 0.4107, 0.1875, 0.4464, 0.1875, 0.4464, 0.25, 0.4107, 0.25, 0.4768, 0.1228, 0.5841, 0.125, 0.5841, 0.1875, 0.4741, 0.1845, 0.125, 0.6875, 0.1875, 0.6875, 0.1875, 0.75, 0.125, 0.75, 0.4107, 0.125, 0.4464, 0.125, 0.4464, 0.1875, 0.4107, 0.1875, 0.4741, 0.1845, 0.5841, 0.1875, 0.5841, 0.25, 0.4738, 0.2455, 0.8341, 0.5625, 0.875, 0.5625, 0.875, 0.625, 0.8341, 0.625, 0.1875, 0.6875, 0.25, 0.6875, 0.25, 0.75, 0.1875, 0.75, 0.5841, 0.125, 0.625, 0.125, 0.625, 0.1875, 0.5841, 0.1875, 0.8341, 0.5, 0.875, 0.5, 0.875, 0.5625, 0.8341, 0.5625, 0.375, 0.125, 0.4107, 0.125, 0.4107, 0.1875, 0.375, 0.1875, 0.375, 0.1875, 0.4107, 0.1875, 0.4107, 0.25, 0.375, 0.25, 0.1875, 0.5625, 0.25, 0.5625, 0.25, 0.625, 0.1875, 0.625, 0.4802, 0.5503, 0.5841, 0.5625, 0.5841, 0.625, 0.4835, 0.6112, 0.125, 0.5625, 0.1875, 0.5625, 0.1875, 0.625, 0.125, 0.625, 0.5841, 0.5625, 0.625, 0.5625, 0.625, 0.625, 0.5841, 0.625, 0.4464, 0.5625, 0.4802, 0.5503, 0.4835, 0.6112, 0.4464, 0.625, 0.4464, 0.1875, 0.4741, 0.1845, 0.4738, 0.2455, 0.4464, 0.25, 0.4464, 0.125, 0.4768, 0.1228, 0.4741, 0.1845, 0.4464, 0.1875, 0.1875, 0.625, 0.25, 0.625, 0.25, 0.6875, 0.1875, 0.6875, 0.4835, 0.6112, 0.5841, 0.625, 0.5841, 0.6875, 0.4832, 0.6748, 0.125, 0.625, 0.1875, 0.625, 0.1875, 0.6875, 0.125, 0.6875, 0.5841, 0.625, 0.625, 0.625, 0.625, 0.6875, 0.5841, 0.6875, 0.4464, 0.5, 0.477, 0.4894, 0.4802, 0.5503, 0.4464, 0.5625, 0.5625, 0.25, 0.625, 0.25, 0.625, 0.3125, 0.5625, 0.3125, 0.5841, 0.5, 0.625, 0.5, 0.625, 0.5625, 0.5841, 0.5625, 0.125, 0.5, 0.1875, 0.5, 0.1875, 0.5625, 0.125, 0.5625, 0.4107, 0.5, 0.4464, 0.5, 0.4464, 0.5625, 0.4107, 0.5625, 0.5, 0.25, 0.5625, 0.25, 0.5625, 0.3125, 0.5, 0.3125, 0.477, 0.4894, 0.5841, 0.5, 0.5841, 0.5625, 0.4802, 0.5503, 0.1875, 0.5, 0.25, 0.5, 0.25, 0.5625, 0.1875, 0.5625, 0.375, 0.5, 0.4107, 0.5, 0.4107, 0.5625, 0.375, 0.5625])
me_cube_001.update()
me_cube_002 = bpy.data.meshes.new('Cube.002')
me_cube_002.from_pydata([(2.637, -0.5856, 43.59), (2.622, -0.5926, 45.26), (2.551, -0.09732, 42.97), (2.53, -0.09732, 45.96), (3.336, -0.5856, 44.28), (3.322, -0.5856, 45.18), (3.69, -0.09732, 43.93), (3.673, -0.09732, 45.59), (3.197, -0.09732, 43.22), (3.18, -0.09732, 45.91), (3.099, -0.5856, 43.92), (2.949, -0.5856, 45.39), (2.551, -0.5856, 42.97), (2.53, -0.5856, 45.96), (3.673, -0.5856, 45.59), (3.69, -0.5856, 43.93), (3.197, -0.5856, 43.22), (3.18, -0.5856, 45.91), (2.637, -0.3576, 43.59), (2.622, -0.3646, 45.26), (3.322, -0.3576, 45.18), (3.336, -0.3576, 44.28), (3.099, -0.3576, 43.92), (2.949, -0.3576, 45.39)], [], [(12, 13, 3, 2), (6, 7, 14, 15), (1, 0, 18, 19), (2, 3, 9, 7, 6, 8), (13, 17, 14, 7, 9, 3), (2, 8, 6, 15, 16, 12), (0, 1, 13, 12), (5, 4, 15, 14), (4, 10, 16, 15), (1, 11, 17, 13), (10, 0, 12, 16), (11, 5, 14, 17), (19, 18, 22, 21, 20, 23), (5, 11, 23, 20), (11, 1, 19, 23), (4, 5, 20, 21), (0, 10, 22, 18), (10, 4, 21, 22)])
_k = set([(0, 1), (0, 10), (0, 18), (1, 11), (1, 19), (2, 3), (2, 8), (2, 12), (3, 9), (3, 13), (4, 5), (4, 10), (4, 21), (5, 11), (5, 20), (6, 7), (6, 8), (6, 15), (7, 9), (7, 14), (11, 23), (12, 13), (12, 16), (13, 17), (14, 15), (14, 17), (15, 16), (18, 19), (18, 22), (19, 23), (20, 21), (20, 23), (21, 22)])
me_cube_002.attributes.new('sharp_edge', 'BOOLEAN', 'EDGE').data.foreach_set('value', [ (min(e.vertices), max(e.vertices)) in _k for e in me_cube_002.edges])
_uv = me_cube_002.uv_layers.new(name='UVMap')
_uv.uv.foreach_set('vector', [0.375, 0.0, 0.625, 0.0, 0.625, 0.25, 0.375, 0.25, 0.375, 0.5, 0.625, 0.5, 0.625, 0.75, 0.375, 0.75, 0.4905, 0.05382, 0.296, 0.03474, 0.296, 0.03474, 0.4905, 0.05382, 0.375, 0.25, 0.625, 0.25, 0.0, 0.0, 0.625, 0.5, 0.375, 0.5, 0.0, 0.0, 0.625, 0.0, 0.0, 0.0, 0.625, 0.75, 0.625, 0.5, 0.0, 0.0, 0.625, 0.25, 0.375, 0.25, 0.0, 0.0, 0.375, 0.5, 0.375, 0.75, 0.0, 0.0, 0.375, 0.0, 0.296, 0.03474, 0.4905, 0.05382, 0.625, 0.0, 0.375, 0.0, 0.4853, 0.5273, 0.3584, 0.5543, 0.375, 0.75, 0.625, 0.75, 0.3584, 0.5543, 0.177, 0.09099, 0.0, 0.0, 0.375, 0.75, 0.4905, 0.05382, 0.261, 0.163, 0.0, 0.0, 0.625, 0.0, 0.177, 0.09099, 0.296, 0.03474, 0.375, 0.0, 0.0, 0.0, 0.261, 0.163, 0.4853, 0.5273, 0.625, 0.75, 0.0, 0.0, 0.4905, 0.05382, 0.296, 0.03474, 0.177, 0.09099, 0.3584, 0.5543, 0.4853, 0.5273, 0.261, 0.163, 0.4853, 0.5273, 0.261, 0.163, 0.261, 0.163, 0.4853, 0.5273, 0.261, 0.163, 0.4905, 0.05382, 0.4905, 0.05382, 0.261, 0.163, 0.3584, 0.5543, 0.4853, 0.5273, 0.4853, 0.5273, 0.3584, 0.5543, 0.296, 0.03474, 0.177, 0.09099, 0.177, 0.09099, 0.296, 0.03474, 0.177, 0.09099, 0.3584, 0.5543, 0.3584, 0.5543, 0.177, 0.09099])
me_cube_002.update()
me_cube_003 = bpy.data.meshes.new('Cube.003')
me_cube_003.from_pydata([(0.4761, 0.7956, -2.577), (0.3867, 0.8248, -2.578), (0.3191, 0.8994, -0.8186), (0.7427, 0.7608, -0.813), (0.2867, 0.8482, -0.01108), (0.7021, 0.7016, -0.03028), (0.5438, -0.7532, 0.3489), (0.2064, -0.8046, 0.4104), (0.6373, -0.6542, -0.05236), (0.2637, -0.7959, -0.04731), (0.2119, 0.4411, 0.7598), (0.2716, 0.7735, 0.5662), (0.3884, 1.013, -2.371), (0.59, 0.9475, -2.368), (0.0, 1.057, -2.373), (0.5151, 0.3734, 0.7074), (0.5442, -0.4354, 0.631), (0.6638, 0.6403, 0.5537), (0.0, 0.9905, -0.8222), (0.0, 0.4751, 0.8113), (0.6714, -0.3994, -0.04), (0.0, 0.8705, 0.5876), (0.0, -0.8462, 0.4636), (0.6939, 0.7022, -2.484), (0.2067, -0.4589, 0.6985), (0.0, -0.8921, 0.009215), (0.0, 0.9339, -0.002208), (0.0, -0.4769, 0.7426), (0.9088, 0.3888, -1.558), (0.7452, 0.1068, -0.8693), (0.7593, 0.04511, -0.2818), (0.5298, 0.1494, 0.7203), (0.5416, -0.1193, 0.7477), (0.6817, 0.2453, 0.1976), (0.6923, 0.01226, 0.2009), (0.2091, 0.1835, 0.7833), (0.2088, -0.1166, 0.8176), (0.0, 0.2026, 0.8264), (0.0, -0.1116, 0.8525), (0.7312, 0.0138, -0.0952), (0.7199, 0.2438, -0.1254), (0.7107, -0.121, -0.04072), (0.0, 1.057, -1.347), (0.7128, 0.8512, -1.339), (0.3328, 0.9755, -1.344), (0.0, 0.8441, -2.579), (0.5223, 0.6867, -2.628), (0.4206, 0.6896, -2.706), (0.3935, 0.707, -2.696), (0.0, 0.7695, -2.693), (0.4272, 0.6742, -2.711)], [], [(11, 10, 15, 17), (20, 16, 6, 8), (44, 43, 13, 12), (26, 21, 11, 4), (16, 24, 7, 6), (43, 28, 23, 13), (4, 11, 17, 5), (9, 7, 22, 25), (24, 27, 22, 7), (21, 19, 10, 11), (8, 6, 7, 9), (13, 23, 46, 0), (12, 13, 0, 1), (35, 37, 38, 36), (40, 33, 34, 39), (31, 35, 36, 32), (33, 31, 32, 34), (29, 40, 39, 30), (2, 4, 5, 3), (18, 26, 4, 2), (36, 38, 27, 24), (39, 34, 20, 41), (32, 36, 24, 16), (34, 32, 16, 20), (3, 5, 40, 29), (42, 44, 12, 14), (17, 15, 31, 33), (15, 10, 35, 31), (3, 29, 28, 43), (2, 3, 43, 44), (5, 17, 33, 40), (10, 19, 37, 35), (18, 2, 44, 42), (14, 12, 1, 45), (45, 1, 48, 49), (1, 0, 47, 48), (0, 46, 50, 47)])
_k = set([(3, 5), (3, 43), (5, 17), (6, 7), (6, 8), (6, 16), (7, 22), (11, 17), (11, 21), (12, 13), (12, 14), (13, 23), (13, 43), (15, 17), (15, 31), (16, 32), (31, 32)])
me_cube_003.attributes.new('sharp_edge', 'BOOLEAN', 'EDGE').data.foreach_set('value', [ (min(e.vertices), max(e.vertices)) in _k for e in me_cube_003.edges])
_uv = me_cube_003.uv_layers.new(name='UVMap')
_uv.uv.foreach_set('vector', [0.5841, 0.1875, 0.625, 0.1875, 0.625, 0.25, 0.5841, 0.25, 0.5841, 0.6875, 0.625, 0.6875, 0.625, 0.75, 0.5841, 0.75, 0.4464, 0.1875, 0.4464, 0.25, 0.4464, 0.25, 0.4464, 0.1875, 0.4768, 0.1228, 0.5841, 0.125, 0.5841, 0.1875, 0.4741, 0.1845, 0.125, 0.6875, 0.1875, 0.6875, 0.1875, 0.75, 0.125, 0.75, 0.4464, 0.5, 0.4464, 0.5625, 0.4464, 0.5625, 0.4464, 0.5, 0.4741, 0.1845, 0.5841, 0.1875, 0.5841, 0.25, 0.4738, 0.2455, 0.8341, 0.5625, 0.875, 0.5625, 0.875, 0.625, 0.8341, 0.625, 0.1875, 0.6875, 0.25, 0.6875, 0.25, 0.75, 0.1875, 0.75, 0.5841, 0.125, 0.625, 0.125, 0.625, 0.1875, 0.5841, 0.1875, 0.8341, 0.5, 0.875, 0.5, 0.875, 0.5625, 0.8341, 0.5625, 0.4464, 0.5, 0.4464, 0.5625, 0.4464, 0.5625, 0.4464, 0.5, 0.4464, 0.1875, 0.4464, 0.25, 0.4464, 0.25, 0.4464, 0.1875, 0.1875, 0.5625, 0.25, 0.5625, 0.25, 0.625, 0.1875, 0.625, 0.4802, 0.5503, 0.5841, 0.5625, 0.5841, 0.625, 0.4835, 0.6112, 0.125, 0.5625, 0.1875, 0.5625, 0.1875, 0.625, 0.125, 0.625, 0.5841, 0.5625, 0.625, 0.5625, 0.625, 0.625, 0.5841, 0.625, 0.4464, 0.5625, 0.4802, 0.5503, 0.4835, 0.6112, 0.4464, 0.625, 0.4464, 0.1875, 0.4741, 0.1845, 0.4738, 0.2455, 0.4464, 0.25, 0.4464, 0.125, 0.4768, 0.1228, 0.4741, 0.1845, 0.4464, 0.1875, 0.1875, 0.625, 0.25, 0.625, 0.25, 0.6875, 0.1875, 0.6875, 0.4835, 0.6112, 0.5841, 0.625, 0.5841, 0.6875, 0.4832, 0.6748, 0.125, 0.625, 0.1875, 0.625, 0.1875, 0.6875, 0.125, 0.6875, 0.5841, 0.625, 0.625, 0.625, 0.625, 0.6875, 0.5841, 0.6875, 0.4464, 0.5, 0.477, 0.4894, 0.4802, 0.5503, 0.4464, 0.5625, 0.4464, 0.125, 0.4464, 0.1875, 0.4464, 0.1875, 0.4464, 0.125, 0.5841, 0.5, 0.625, 0.5, 0.625, 0.5625, 0.5841, 0.5625, 0.125, 0.5, 0.1875, 0.5, 0.1875, 0.5625, 0.125, 0.5625, 0.4464, 0.5, 0.4464, 0.5625, 0.4464, 0.5625, 0.4464, 0.5, 0.4464, 0.1875, 0.4464, 0.25, 0.4464, 0.25, 0.4464, 0.1875, 0.477, 0.4894, 0.5841, 0.5, 0.5841, 0.5625, 0.4802, 0.5503, 0.1875, 0.5, 0.25, 0.5, 0.25, 0.5625, 0.1875, 0.5625, 0.4464, 0.125, 0.4464, 0.1875, 0.4464, 0.1875, 0.4464, 0.125, 0.4464, 0.125, 0.4464, 0.1875, 0.4464, 0.1875, 0.4464, 0.125, 0.4464, 0.125, 0.4464, 0.1875, 0.4464, 0.1875, 0.4464, 0.125, 0.4464, 0.1875, 0.4464, 0.25, 0.4464, 0.25, 0.4464, 0.1875, 0.4464, 0.5, 0.4464, 0.5625, 0.4464, 0.5625, 0.4464, 0.5])
me_cube_003.update()

# ---- objects
ob_cube = bpy.data.objects.new('Cube', me_cube)
ob_empty = bpy.data.objects.new('Empty', None)
ob_empty_001 = bpy.data.objects.new('Empty.001', None)
ob_cylinder = bpy.data.objects.new('Cylinder', me_cylinder)
ob_cylinder_001 = bpy.data.objects.new('Cylinder.001', me_cylinder_001)
ob_cube_001 = bpy.data.objects.new('Cube.001', me_cube_001)
ob_empty_002 = bpy.data.objects.new('Empty.002', None)
ob_cube_002 = bpy.data.objects.new('Cube.002', me_cube_002)
ob_cube_003 = bpy.data.objects.new('Cube.003', me_cube_003)

# ---- transforms, parenting, visibility, modifiers, constraints
ob_cube.location = (0.0, 0.0, 2.051)
ob_cube.scale = (0.41, 0.41, 0.41)
ob_cube.lock_rotations_4d = False
ob_cube.empty_display_type = 'ARROWS'
ob_cube.lineart.crease_threshold = 0.0
_m = ob_cube.modifiers.new('Mirror', 'MIRROR')
_m.use_clip = True
_m.merge_threshold = 0.058
ob_empty.location = (0.7408, 3.021, 1.998)
ob_empty.rotation_euler = (1.571, -0.0, -0.0)
ob_empty.empty_display_type = 'IMAGE'
ob_empty.empty_display_size = 5.0
ob_empty.use_empty_image_alpha = True
ob_empty_001.location = (-2.272, -1.218, 1.987)
ob_empty_001.rotation_euler = (1.571, -0.0, 1.571)
ob_empty_001.empty_display_type = 'IMAGE'
ob_empty_001.empty_display_size = 5.0
ob_empty_001.use_empty_image_alpha = True
ob_cylinder.location = (0.1861, -0.03736, 1.253)
ob_cylinder.scale = (0.1379, 0.1379, 0.1379)
_m = ob_cylinder.modifiers.new('Mirror', 'MIRROR')
_m.mirror_object = ob_cube
ob_cylinder_001.location = (0.2353, -0.03737, 2.675)
ob_cylinder_001.rotation_euler = (4.229e-08, -0.7065, -1.147e-07)
ob_cylinder_001.scale = (0.1379, 0.1379, 0.1379)
_m = ob_cylinder_001.modifiers.new('Mirror', 'MIRROR')
_m.mirror_object = ob_cube
ob_cube_001.location = (0.0, 0.0, 3.486)
ob_cube_001.scale = (0.3563, 0.3563, 0.3563)
_m = ob_cube_001.modifiers.new('Mirror', 'MIRROR')
_m.use_clip = True
ob_empty_002.location = (8.882e-17, -0.04313, 3.451)
ob_empty_002.rotation_euler = (1.571, -0.0, 1.571)
ob_empty_002.scale = (0.2338, 0.2338, 0.2338)
ob_empty_002.empty_display_type = 'IMAGE'
ob_empty_002.empty_display_size = 5.0
ob_cube_002.location = (-2.98e-08, 0.0, -4.768e-07)
ob_cube_002.scale = (0.07538, 0.07538, 0.07538)
_m = ob_cube_002.modifiers.new('Mirror', 'MIRROR')
ob_cube_003.location = (0.0, 0.0, 3.486)
ob_cube_003.scale = (0.3563, 0.3563, 0.3563)
_m = ob_cube_003.modifiers.new('Mirror', 'MIRROR')
_m.use_clip = True
_m = ob_cube_003.modifiers.new('Solidify', 'SOLIDIFY')
_m.thickness = 0.11

# ---- collection membership
col_collection.objects.link(ob_cube)
col_collection.objects.link(ob_empty)
col_collection.objects.link(ob_empty_001)
col_collection.objects.link(ob_cylinder)
col_collection.objects.link(ob_cylinder_001)
col_collection.objects.link(ob_cube_001)
col_collection.objects.link(ob_empty_002)
col_collection.objects.link(ob_cube_002)
col_collection.objects.link(ob_cube_003)

# ---- scene / render settings (as saved in the file)
scene.frame_start = 1; scene.frame_end = 250; scene.frame_set(28)
scene.render.engine = 'BLENDER_EEVEE_NEXT'
scene.cycles.sampling_pattern = 'TABULATED_SOBOL'
scene.eevee.ray_tracing_options.trace_max_roughness = 0.0
bpy.context.view_layer.update()

# ---- added for rendering (the .blend has no active camera and no usable light): camera, sun
cam_auto = bpy.data.cameras.new('AutoCamera')
cam_auto.lens = 50.0
cam_auto.sensor_width = 36.0
cam_auto.clip_end = 1000.0
ob_auto_camera = bpy.data.objects.new('AutoCamera', cam_auto)
scene.collection.objects.link(ob_auto_camera)
ob_auto_camera.location = (4.2377, -5.12946, 5.32766)
ob_auto_camera.rotation_euler = (1.09748, -7.21219e-08, 0.694738)
scene.camera = ob_auto_camera
light_auto_sun = bpy.data.lights.new('AutoSun', 'SUN')
light_auto_sun.energy = 3.0
light_auto_sun.angle = 0.0523599
ob_auto_sun = bpy.data.objects.new('AutoSun', light_auto_sun)
scene.collection.objects.link(ob_auto_sun)
ob_auto_sun.rotation_euler = (0.872665, 0.174533, 0.523599)
bpy.context.view_layer.update()
